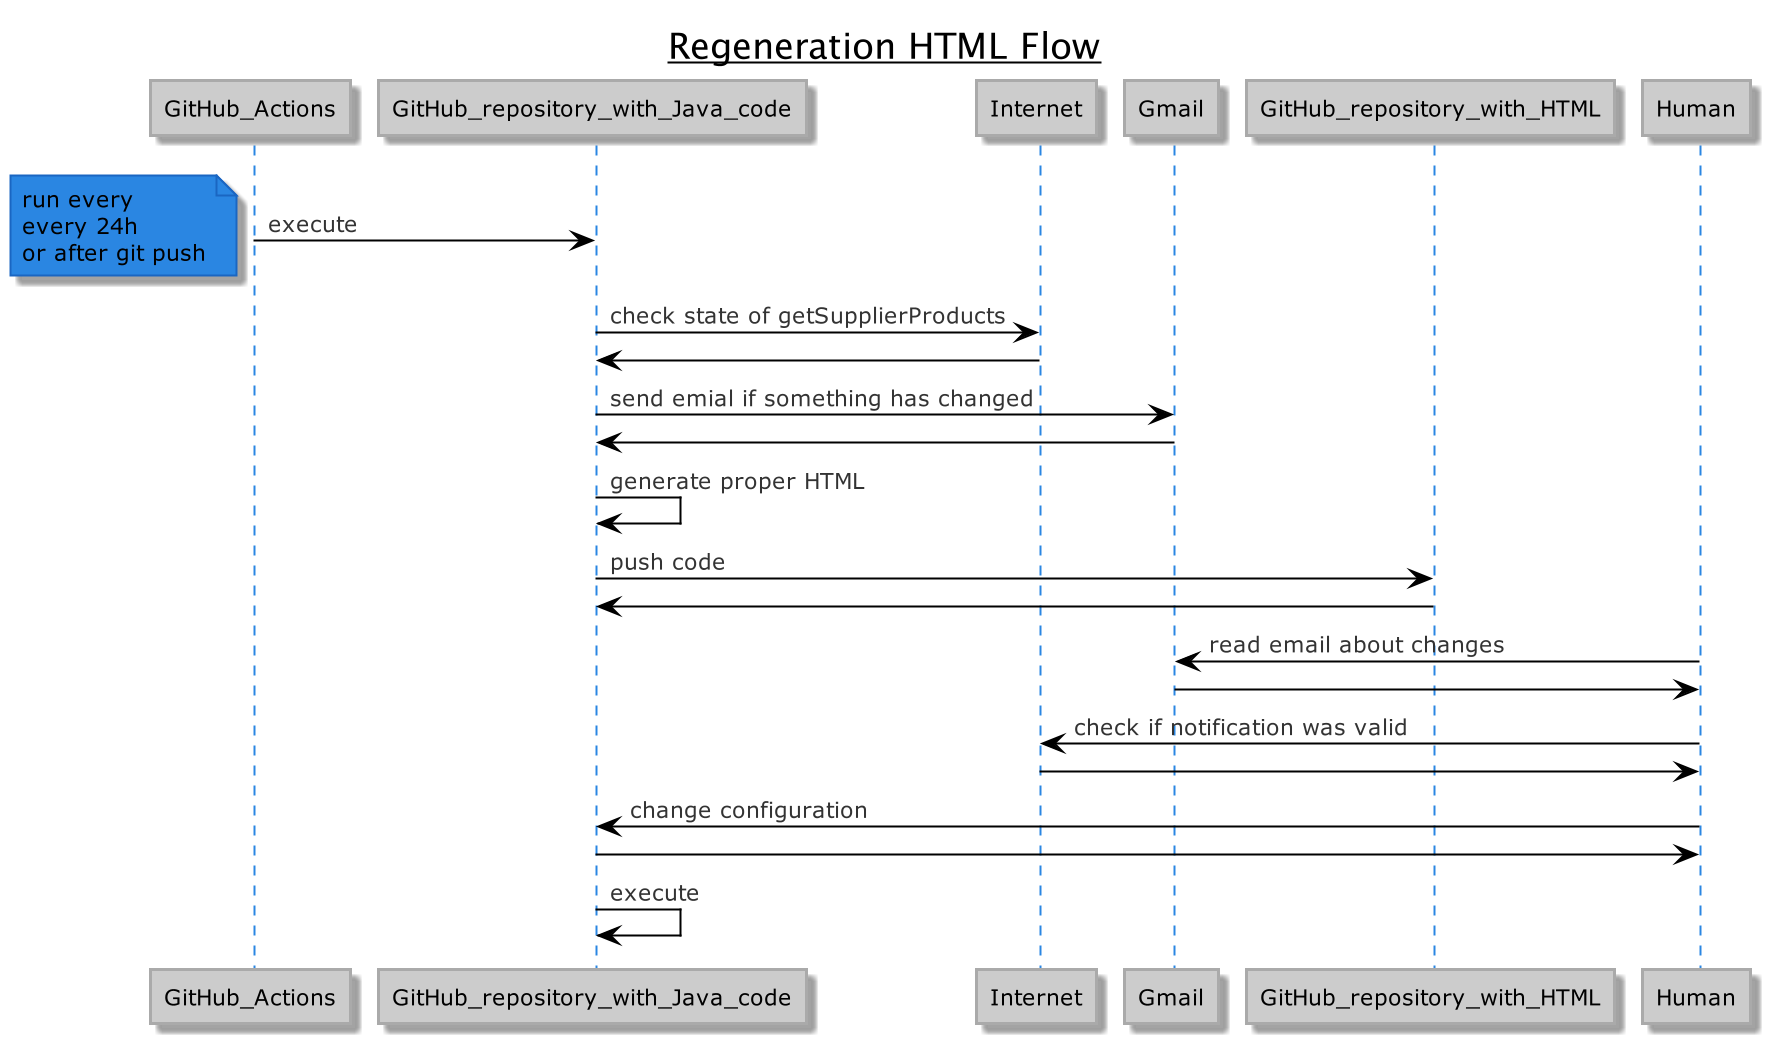

The diagram above was rendered by PlantUML. Its source (embedded in the PNG):
@startuml
!define LIGHTBLUE
!includeurl https://raw.githubusercontent.com/Drakemor/RedDress-PlantUML/master/style.puml

title
<u>Regeneration HTML Flow</u>
end title

GitHub_Actions ->GitHub_repository_with_Java_code : execute
note left
run every
every 24h
or after git push
end note

GitHub_repository_with_Java_code -> Internet : check state of getSupplierProducts
Internet -> GitHub_repository_with_Java_code

GitHub_repository_with_Java_code -> Gmail : send emial if something has changed
Gmail -> GitHub_repository_with_Java_code
GitHub_repository_with_Java_code -> GitHub_repository_with_Java_code: generate proper HTML

GitHub_repository_with_Java_code -> GitHub_repository_with_HTML: push code
GitHub_repository_with_HTML -> GitHub_repository_with_Java_code

Human -> Gmail : read email about changes
Gmail -> Human

Human -> Internet : check if notification was valid
Internet -> Human

Human -> GitHub_repository_with_Java_code : change configuration
GitHub_repository_with_Java_code -> Human

GitHub_repository_with_Java_code -> GitHub_repository_with_Java_code: execute

@enduml